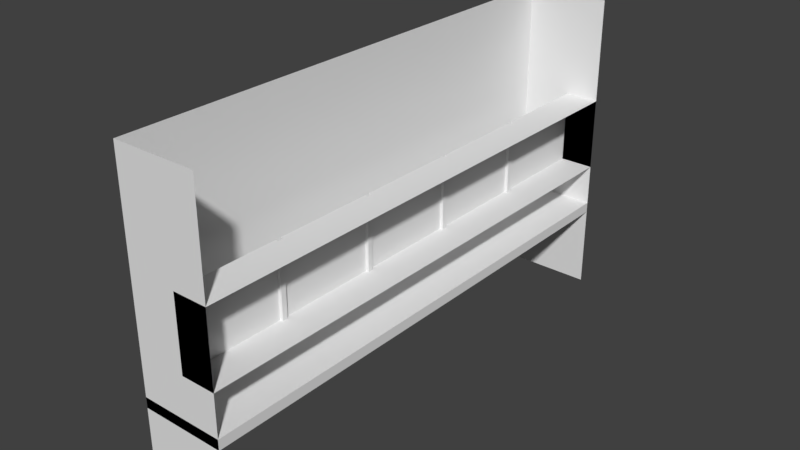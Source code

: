 # Source: SideTable.blend  (saved by Blender 2.79.0; exported with 4.5.12 LTS)
import bpy
from mathutils import Matrix  # noqa: F401  (used for matrix-valued properties, if any)

bpy.ops.wm.read_factory_settings(use_empty=True)
scene = bpy.context.scene
scene.name = 'Scene'

# ---- collections
col_collection_1 = bpy.data.collections.new('Collection 1'); scene.collection.children.link(col_collection_1)

# ---- world
world_world = bpy.data.worlds.new('World'); scene.world = world_world
world_world.color = (0.05088, 0.05088, 0.05088)
world_world.use_sun_shadow = False
world_world.sun_shadow_jitter_overblur = 0.0
world_world.cycles.sampling_method = 'MANUAL'

# ---- meshes
me_sidetable = bpy.data.meshes.new('SideTable')
me_sidetable.from_pydata([(-0.8, -3.0, 0.8), (-0.8, -3.0, 0.9), (-0.8, 2.0, 0.8), (-0.8, 2.0, 0.9), (0.0, -3.0, 0.9), (0.0, 2.0, 0.8), (0.0, 2.0, 0.9), (0.0, -3.0, 0.8)], [], [(0, 1, 3, 2), (2, 3, 6, 5), (6, 3, 1, 4), (5, 7, 0, 2), (0, 7, 4, 1), (5, 6, 4, 7)])
_uv = me_sidetable.uv_layers.new(name='UVMap')
_uv.uv.foreach_set('vector', [0.9043, 0.9921, 0.8609, 0.9921, 0.8609, 0.007874, 0.9043, 0.007874, 0.9826, 0.3386, 0.9391, 0.3386, 0.9391, 0.1811, 0.9826, 0.1811, 0.3652, 0.9921, 0.01739, 0.9921, 0.01739, 0.007874, 0.3652, 0.007874, 0.7478, 0.007874, 0.7478, 0.9921, 0.4, 0.9921, 0.4, 0.007874, 0.9391, 0.1654, 0.9391, 0.007874, 0.9826, 0.007874, 0.9826, 0.1654, 0.8261, 0.9921, 0.7826, 0.9921, 0.7826, 0.007874, 0.8261, 0.007874])
me_sidetable.use_remesh_preserve_volume = False
me_sidetable.use_remesh_preserve_attributes = False
me_sidetable.use_mirror_vertex_groups = False
me_sidetable.update()
me_cabinet = bpy.data.meshes.new('Cabinet')
me_cabinet.from_pydata([(-0.3, -2.5, -0.3), (-0.3, -2.5, 0.4), (0.0, -2.5, -0.3), (0.0, -2.5, 0.4), (0.0, 2.5, -0.3), (0.0, 2.5, 0.4), (-0.33, 0.475, 0.4), (-0.33, 0.475, -0.3), (-0.33, 0.525, -0.3), (-0.33, 0.525, 0.4), (-0.33, -0.525, 0.4), (-0.33, -0.525, -0.3), (-0.33, -0.475, -0.3), (-0.33, -0.475, 0.4), (-0.33, -1.525, 0.4), (-0.33, -1.525, -0.3), (-0.33, -1.475, -0.3), (-0.33, -1.475, 0.4), (-0.33, 2.5, -0.3), (-0.33, 2.5, 0.4), (-0.33, -2.5, 0.4), (-0.33, -2.5, -0.3), (-0.3, 1.475, -0.3), (-0.3, 1.525, -0.3), (-0.3, 0.475, -0.3), (-0.3, 0.525, -0.3), (-0.3, -0.525, -0.3), (-0.3, -0.475, -0.3), (-0.3, -1.525, -0.3), (-0.3, -1.475, -0.3), (-0.3, -1.475, 0.4), (-0.3, -1.525, 0.4), (-0.3, -0.475, 0.4), (-0.3, -0.525, 0.4), (-0.3, 0.525, 0.4), (-0.3, 0.475, 0.4), (-0.3, 1.525, 0.4), (-0.3, 1.475, 0.4), (0.0, -1.5, -0.3), (0.0, -0.5, -0.3), (0.0, 0.5, -0.3), (0.0, 1.5, -0.3), (0.0, 1.5, 0.4), (0.0, 0.5, 0.4), (0.0, -0.5, 0.4), (0.0, -1.5, 0.4), (-0.33, 1.525, 0.4), (-0.33, 1.525, -0.3), (-0.33, 1.475, -0.3), (-0.33, 1.475, 0.4)], [], [(33, 26, 11, 10), (18, 19, 5, 4), (45, 31, 1, 3), (44, 33, 30, 45), (12, 13, 6, 7), (5, 19, 36, 42), (42, 37, 34, 43), (43, 35, 32, 44), (22, 25, 8, 48), (26, 29, 16, 11), (27, 32, 13, 12), (28, 38, 2, 0), (26, 39, 38, 29), (24, 40, 39, 27), (22, 41, 40, 25), (37, 42, 36), (35, 43, 34), (33, 44, 32), (31, 45, 30), (41, 22, 23), (40, 24, 25), (39, 26, 27), (38, 28, 29), (30, 29, 28, 31), (32, 27, 26, 33), (34, 25, 24, 35), (36, 23, 22, 37), (18, 4, 41, 23), (8, 9, 49, 48), (47, 46, 19, 18), (16, 17, 10, 11), (21, 20, 14, 15), (30, 33, 10, 17), (34, 37, 49, 9), (25, 34, 9, 8), (35, 24, 7, 6), (28, 0, 21, 15), (36, 19, 46), (23, 36, 46, 47), (1, 31, 14, 20), (24, 27, 12, 7), (37, 22, 48, 49), (29, 30, 17, 16), (32, 35, 6, 13), (18, 23, 47), (31, 28, 15, 14), (20, 21, 0, 2, 3, 1)])
_uv = me_cabinet.uv_layers.new(name='UVMap')
_uv.uv.foreach_set('vector', [0.5034, 0.4232, 0.5034, 0.561, 0.4931, 0.561, 0.4931, 0.4232, 0.8345, 0.2992, 0.8345, 0.1614, 0.9483, 0.1614, 0.9483, 0.2992, 0.269, 0.2047, 0.1655, 0.1998, 0.1655, 0.007874, 0.269, 0.007874, 0.269, 0.4016, 0.1655, 0.3967, 0.1655, 0.2096, 0.269, 0.2047, 0.8069, 0.3976, 0.5655, 0.3976, 0.5655, 0.2106, 0.8069, 0.2106, 0.269, 0.9921, 0.1552, 0.9921, 0.1655, 0.8002, 0.269, 0.7953, 0.269, 0.7953, 0.1655, 0.7904, 0.1655, 0.6033, 0.269, 0.5984, 0.269, 0.5984, 0.1655, 0.5935, 0.1655, 0.4065, 0.269, 0.4016, 0.02414, 0.2096, 0.02414, 0.3967, 0.01379, 0.3967, 0.01379, 0.2096, 0.02414, 0.6033, 0.02414, 0.7904, 0.01379, 0.7904, 0.01379, 0.6033, 0.969, 0.4528, 0.969, 0.315, 0.9793, 0.315, 0.9793, 0.4528, 0.02414, 0.8002, 0.1276, 0.7953, 0.1276, 0.9921, 0.02414, 0.9921, 0.02414, 0.6033, 0.1276, 0.5984, 0.1276, 0.7953, 0.02414, 0.7904, 0.02414, 0.4065, 0.1276, 0.4016, 0.1276, 0.5984, 0.02414, 0.5935, 0.02414, 0.2096, 0.1276, 0.2047, 0.1276, 0.4016, 0.02414, 0.3967, 0.1655, 0.7904, 0.269, 0.7953, 0.1655, 0.8002, 0.1655, 0.5935, 0.269, 0.5984, 0.1655, 0.6033, 0.1655, 0.3967, 0.269, 0.4016, 0.1655, 0.4065, 0.1655, 0.1998, 0.269, 0.2047, 0.1655, 0.2096, 0.1276, 0.2047, 0.02414, 0.2096, 0.02414, 0.1998, 0.1276, 0.4016, 0.02414, 0.4065, 0.02414, 0.3967, 0.1276, 0.5984, 0.02414, 0.6033, 0.02414, 0.5935, 0.1276, 0.7953, 0.02414, 0.8002, 0.02414, 0.7904, 0.9414, 0.315, 0.9414, 0.4528, 0.9241, 0.4528, 0.9241, 0.315, 0.8517, 0.315, 0.8517, 0.4528, 0.8345, 0.4528, 0.8345, 0.315, 0.8966, 0.315, 0.8966, 0.4528, 0.8793, 0.4528, 0.8793, 0.315, 0.3138, 0.4232, 0.3138, 0.561, 0.2966, 0.561, 0.2966, 0.4232, 0.01379, 0.007874, 0.1276, 0.007874, 0.1276, 0.2047, 0.02414, 0.1998, 0.8069, 0.1949, 0.5655, 0.1949, 0.5655, 0.007874, 0.8069, 0.007874, 0.5379, 0.4075, 0.2966, 0.4075, 0.2966, 0.2156, 0.5379, 0.2156, 0.8069, 0.6004, 0.5655, 0.6004, 0.5655, 0.4134, 0.8069, 0.4134, 0.5379, 0.1998, 0.2966, 0.1998, 0.2966, 0.007874, 0.5379, 0.007874, 0.1655, 0.2096, 0.1655, 0.3967, 0.1552, 0.3967, 0.1552, 0.2096, 0.1655, 0.6033, 0.1655, 0.7904, 0.1552, 0.7904, 0.1552, 0.6033, 0.3414, 0.561, 0.3414, 0.4232, 0.3517, 0.4232, 0.3517, 0.561, 0.4655, 0.4232, 0.4655, 0.561, 0.4552, 0.561, 0.4552, 0.4232, 0.02414, 0.8002, 0.02414, 0.9921, 0.01379, 0.9921, 0.01379, 0.8002, 0.1655, 0.8002, 0.1552, 0.9921, 0.1552, 0.8002, 0.3793, 0.561, 0.3793, 0.4232, 0.3897, 0.4232, 0.3897, 0.561, 0.1655, 0.007874, 0.1655, 0.1998, 0.1552, 0.1998, 0.1552, 0.007874, 0.02414, 0.4065, 0.02414, 0.5935, 0.01379, 0.5935, 0.01379, 0.4065, 0.9862, 0.1614, 0.9862, 0.2992, 0.9759, 0.2992, 0.9759, 0.1614, 0.4172, 0.561, 0.4172, 0.4232, 0.4276, 0.4232, 0.4276, 0.561, 0.1655, 0.4065, 0.1655, 0.5935, 0.1552, 0.5935, 0.1552, 0.4065, 0.01379, 0.007874, 0.02414, 0.1998, 0.01379, 0.1998, 0.9862, 0.007874, 0.9862, 0.1457, 0.9759, 0.1457, 0.9759, 0.007874, 0.9483, 0.007874, 0.9483, 0.1457, 0.9379, 0.1457, 0.8345, 0.1457, 0.8345, 0.007874, 0.9379, 0.007874])
me_cabinet.use_remesh_preserve_volume = False
me_cabinet.use_remesh_preserve_attributes = False
me_cabinet.use_mirror_vertex_groups = False
me_cabinet.update()
me_collider_sidetable = bpy.data.meshes.new('Collider_SideTable')
me_collider_sidetable.from_pydata([(-0.8, 2.0, 0.0), (-0.8, -3.0, 0.0), (-0.8, -3.0, 3.0), (-0.8, 2.0, 3.0), (0.0, 2.0, 0.0), (0.0, 2.0, 3.0), (4.47e-08, -3.0, 0.0), (4.47e-08, -3.0, 3.0)], [], [(0, 1, 2, 3), (0, 3, 5, 4), (2, 1, 6, 7)])
me_collider_sidetable.use_remesh_preserve_volume = False
me_collider_sidetable.use_remesh_preserve_attributes = False
me_collider_sidetable.use_mirror_vertex_groups = False
me_collider_sidetable.update()

# ---- objects
ob_sidetable = bpy.data.objects.new('SideTable', me_sidetable)
ob_cabinet = bpy.data.objects.new('Cabinet', me_cabinet)
ob_collider_sidetable = bpy.data.objects.new('Collider_SideTable', me_collider_sidetable)

# ---- transforms, parenting, visibility, modifiers, constraints
ob_sidetable.location = (0.0, 0.0, 0.0)
ob_sidetable.lineart.crease_threshold = 0.0
ob_cabinet.parent = ob_sidetable
ob_cabinet.matrix_parent_inverse = Matrix(((1.0, 0.0, 0.0, -3.0), (0.0, 1.0, 0.0, 2.0), (0.0, 0.0, 1.0, -0.0), (0.0, 0.0, 0.0, 1.0)))
ob_cabinet.location = (3.0, -2.5, 1.6)
ob_cabinet.lineart.crease_threshold = 0.0
ob_collider_sidetable.parent = ob_sidetable
ob_collider_sidetable.matrix_parent_inverse = Matrix(((1.0, 0.0, 0.0, -3.0), (0.0, 1.0, 0.0, 2.0), (0.0, 0.0, 1.0, -0.0), (0.0, 0.0, 0.0, 1.0)))
ob_collider_sidetable.location = (3.0, -2.0, 0.0)
ob_collider_sidetable.lineart.crease_threshold = 0.0

# ---- collection membership
col_collection_1.objects.link(ob_sidetable)
col_collection_1.objects.link(ob_cabinet)
col_collection_1.objects.link(ob_collider_sidetable)

# ---- scene / render settings (as saved in the file)
scene.frame_start = 1; scene.frame_end = 250; scene.frame_set(0)
scene.render.engine = 'BLENDER_EEVEE_NEXT'
scene.render.resolution_percentage = 50
scene.render.dither_intensity = 0.0
scene.cycles.use_denoising = False
scene.cycles.samples = 128
scene.cycles.sampling_pattern = 'TABULATED_SOBOL'
scene.cycles.use_adaptive_sampling = False
scene.cycles.use_light_tree = False
scene.cycles.blur_glossy = 0.0
scene.cycles.sample_clamp_indirect = 0.0
scene.view_settings.view_transform = 'Standard'
bpy.context.view_layer.update()

# ---- added for rendering (the .blend has no active camera and no usable light): camera, sun
cam_auto = bpy.data.cameras.new('AutoCamera')
cam_auto.lens = 50.0
cam_auto.sensor_width = 36.0
cam_auto.clip_end = 1000.0
ob_auto_camera = bpy.data.objects.new('AutoCamera', cam_auto)
scene.collection.objects.link(ob_auto_camera)
ob_auto_camera.location = (5.04548, -7.03458, 5.85638)
ob_auto_camera.rotation_euler = (1.09748, -7.21219e-08, 0.694738)
scene.camera = ob_auto_camera
light_auto_sun = bpy.data.lights.new('AutoSun', 'SUN')
light_auto_sun.energy = 3.0
light_auto_sun.angle = 0.0523599
ob_auto_sun = bpy.data.objects.new('AutoSun', light_auto_sun)
scene.collection.objects.link(ob_auto_sun)
ob_auto_sun.rotation_euler = (0.872665, 0.174533, 0.523599)
bpy.context.view_layer.update()
